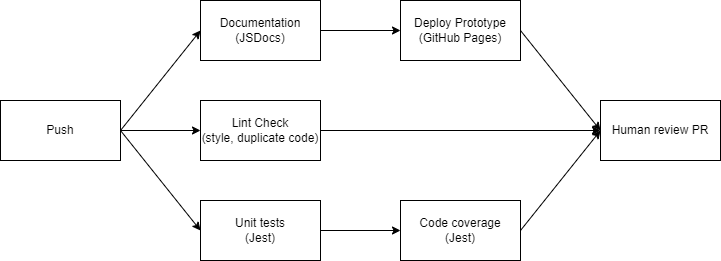

The diagram above was exported from draw.io. Its source (the exported page's mxGraphModel, read from the mxfile embedded in the PNG):
<mxGraphModel dx="1166" dy="543" grid="1" gridSize="10" guides="1" tooltips="1" connect="1" arrows="1" fold="1" page="1" pageScale="1" pageWidth="850" pageHeight="1100" math="0" shadow="0">
  <root>
    <mxCell id="0" />
    <mxCell id="1" parent="0" />
    <mxCell id="9" style="edgeStyle=none;html=1;exitX=1;exitY=0.5;exitDx=0;exitDy=0;entryX=0;entryY=0.5;entryDx=0;entryDy=0;" edge="1" parent="1" source="2" target="3">
      <mxGeometry relative="1" as="geometry" />
    </mxCell>
    <mxCell id="12" style="edgeStyle=none;html=1;exitX=1;exitY=0.5;exitDx=0;exitDy=0;entryX=0;entryY=0.5;entryDx=0;entryDy=0;" edge="1" parent="1" source="2" target="4">
      <mxGeometry relative="1" as="geometry" />
    </mxCell>
    <mxCell id="14" style="edgeStyle=none;html=1;exitX=1;exitY=0.5;exitDx=0;exitDy=0;entryX=0;entryY=0.5;entryDx=0;entryDy=0;" edge="1" parent="1" source="2" target="5">
      <mxGeometry relative="1" as="geometry" />
    </mxCell>
    <mxCell id="2" value="Push" style="rounded=0;whiteSpace=wrap;html=1;" vertex="1" parent="1">
      <mxGeometry x="40" y="220" width="120" height="60" as="geometry" />
    </mxCell>
    <mxCell id="3" value="Documentation&lt;br&gt;(JSDocs)" style="rounded=0;whiteSpace=wrap;html=1;" vertex="1" parent="1">
      <mxGeometry x="240" y="120" width="120" height="60" as="geometry" />
    </mxCell>
    <mxCell id="4" value="Lint Check&lt;br&gt;(style, duplicate code)" style="rounded=0;whiteSpace=wrap;html=1;" vertex="1" parent="1">
      <mxGeometry x="240" y="220" width="120" height="60" as="geometry" />
    </mxCell>
    <mxCell id="5" value="Unit tests&lt;br&gt;(Jest)" style="rounded=0;whiteSpace=wrap;html=1;" vertex="1" parent="1">
      <mxGeometry x="240" y="320" width="120" height="60" as="geometry" />
    </mxCell>
    <mxCell id="6" value="Human review PR" style="rounded=0;whiteSpace=wrap;html=1;" vertex="1" parent="1">
      <mxGeometry x="640" y="220" width="120" height="60" as="geometry" />
    </mxCell>
    <mxCell id="7" value="Deploy Prototype&lt;br&gt;(GitHub Pages)" style="rounded=0;whiteSpace=wrap;html=1;" vertex="1" parent="1">
      <mxGeometry x="440" y="120" width="120" height="60" as="geometry" />
    </mxCell>
    <mxCell id="8" value="" style="endArrow=classic;html=1;exitX=1;exitY=0.5;exitDx=0;exitDy=0;" edge="1" parent="1" source="7">
      <mxGeometry width="50" height="50" relative="1" as="geometry">
        <mxPoint x="510" y="280" as="sourcePoint" />
        <mxPoint x="640" y="250" as="targetPoint" />
      </mxGeometry>
    </mxCell>
    <mxCell id="10" value="" style="endArrow=classic;html=1;exitX=1;exitY=0.5;exitDx=0;exitDy=0;entryX=0;entryY=0.5;entryDx=0;entryDy=0;" edge="1" parent="1" source="3" target="7">
      <mxGeometry width="50" height="50" relative="1" as="geometry">
        <mxPoint x="510" y="280" as="sourcePoint" />
        <mxPoint x="560" y="230" as="targetPoint" />
      </mxGeometry>
    </mxCell>
    <mxCell id="11" value="" style="endArrow=classic;html=1;exitX=1;exitY=0.5;exitDx=0;exitDy=0;" edge="1" parent="1" source="4">
      <mxGeometry width="50" height="50" relative="1" as="geometry">
        <mxPoint x="510" y="280" as="sourcePoint" />
        <mxPoint x="640" y="250" as="targetPoint" />
      </mxGeometry>
    </mxCell>
    <mxCell id="13" value="" style="endArrow=classic;html=1;exitX=1;exitY=0.5;exitDx=0;exitDy=0;entryX=0;entryY=0.5;entryDx=0;entryDy=0;" edge="1" parent="1" source="5" target="15">
      <mxGeometry width="50" height="50" relative="1" as="geometry">
        <mxPoint x="510" y="280" as="sourcePoint" />
        <mxPoint x="560" y="230" as="targetPoint" />
      </mxGeometry>
    </mxCell>
    <mxCell id="15" value="Code coverage&lt;br&gt;(Jest)" style="rounded=0;whiteSpace=wrap;html=1;" vertex="1" parent="1">
      <mxGeometry x="440" y="320" width="120" height="60" as="geometry" />
    </mxCell>
    <mxCell id="16" value="" style="endArrow=classic;html=1;exitX=1;exitY=0.5;exitDx=0;exitDy=0;entryX=0;entryY=0.5;entryDx=0;entryDy=0;" edge="1" parent="1" source="15" target="6">
      <mxGeometry width="50" height="50" relative="1" as="geometry">
        <mxPoint x="510" y="270" as="sourcePoint" />
        <mxPoint x="560" y="220" as="targetPoint" />
      </mxGeometry>
    </mxCell>
  </root>
</mxGraphModel>